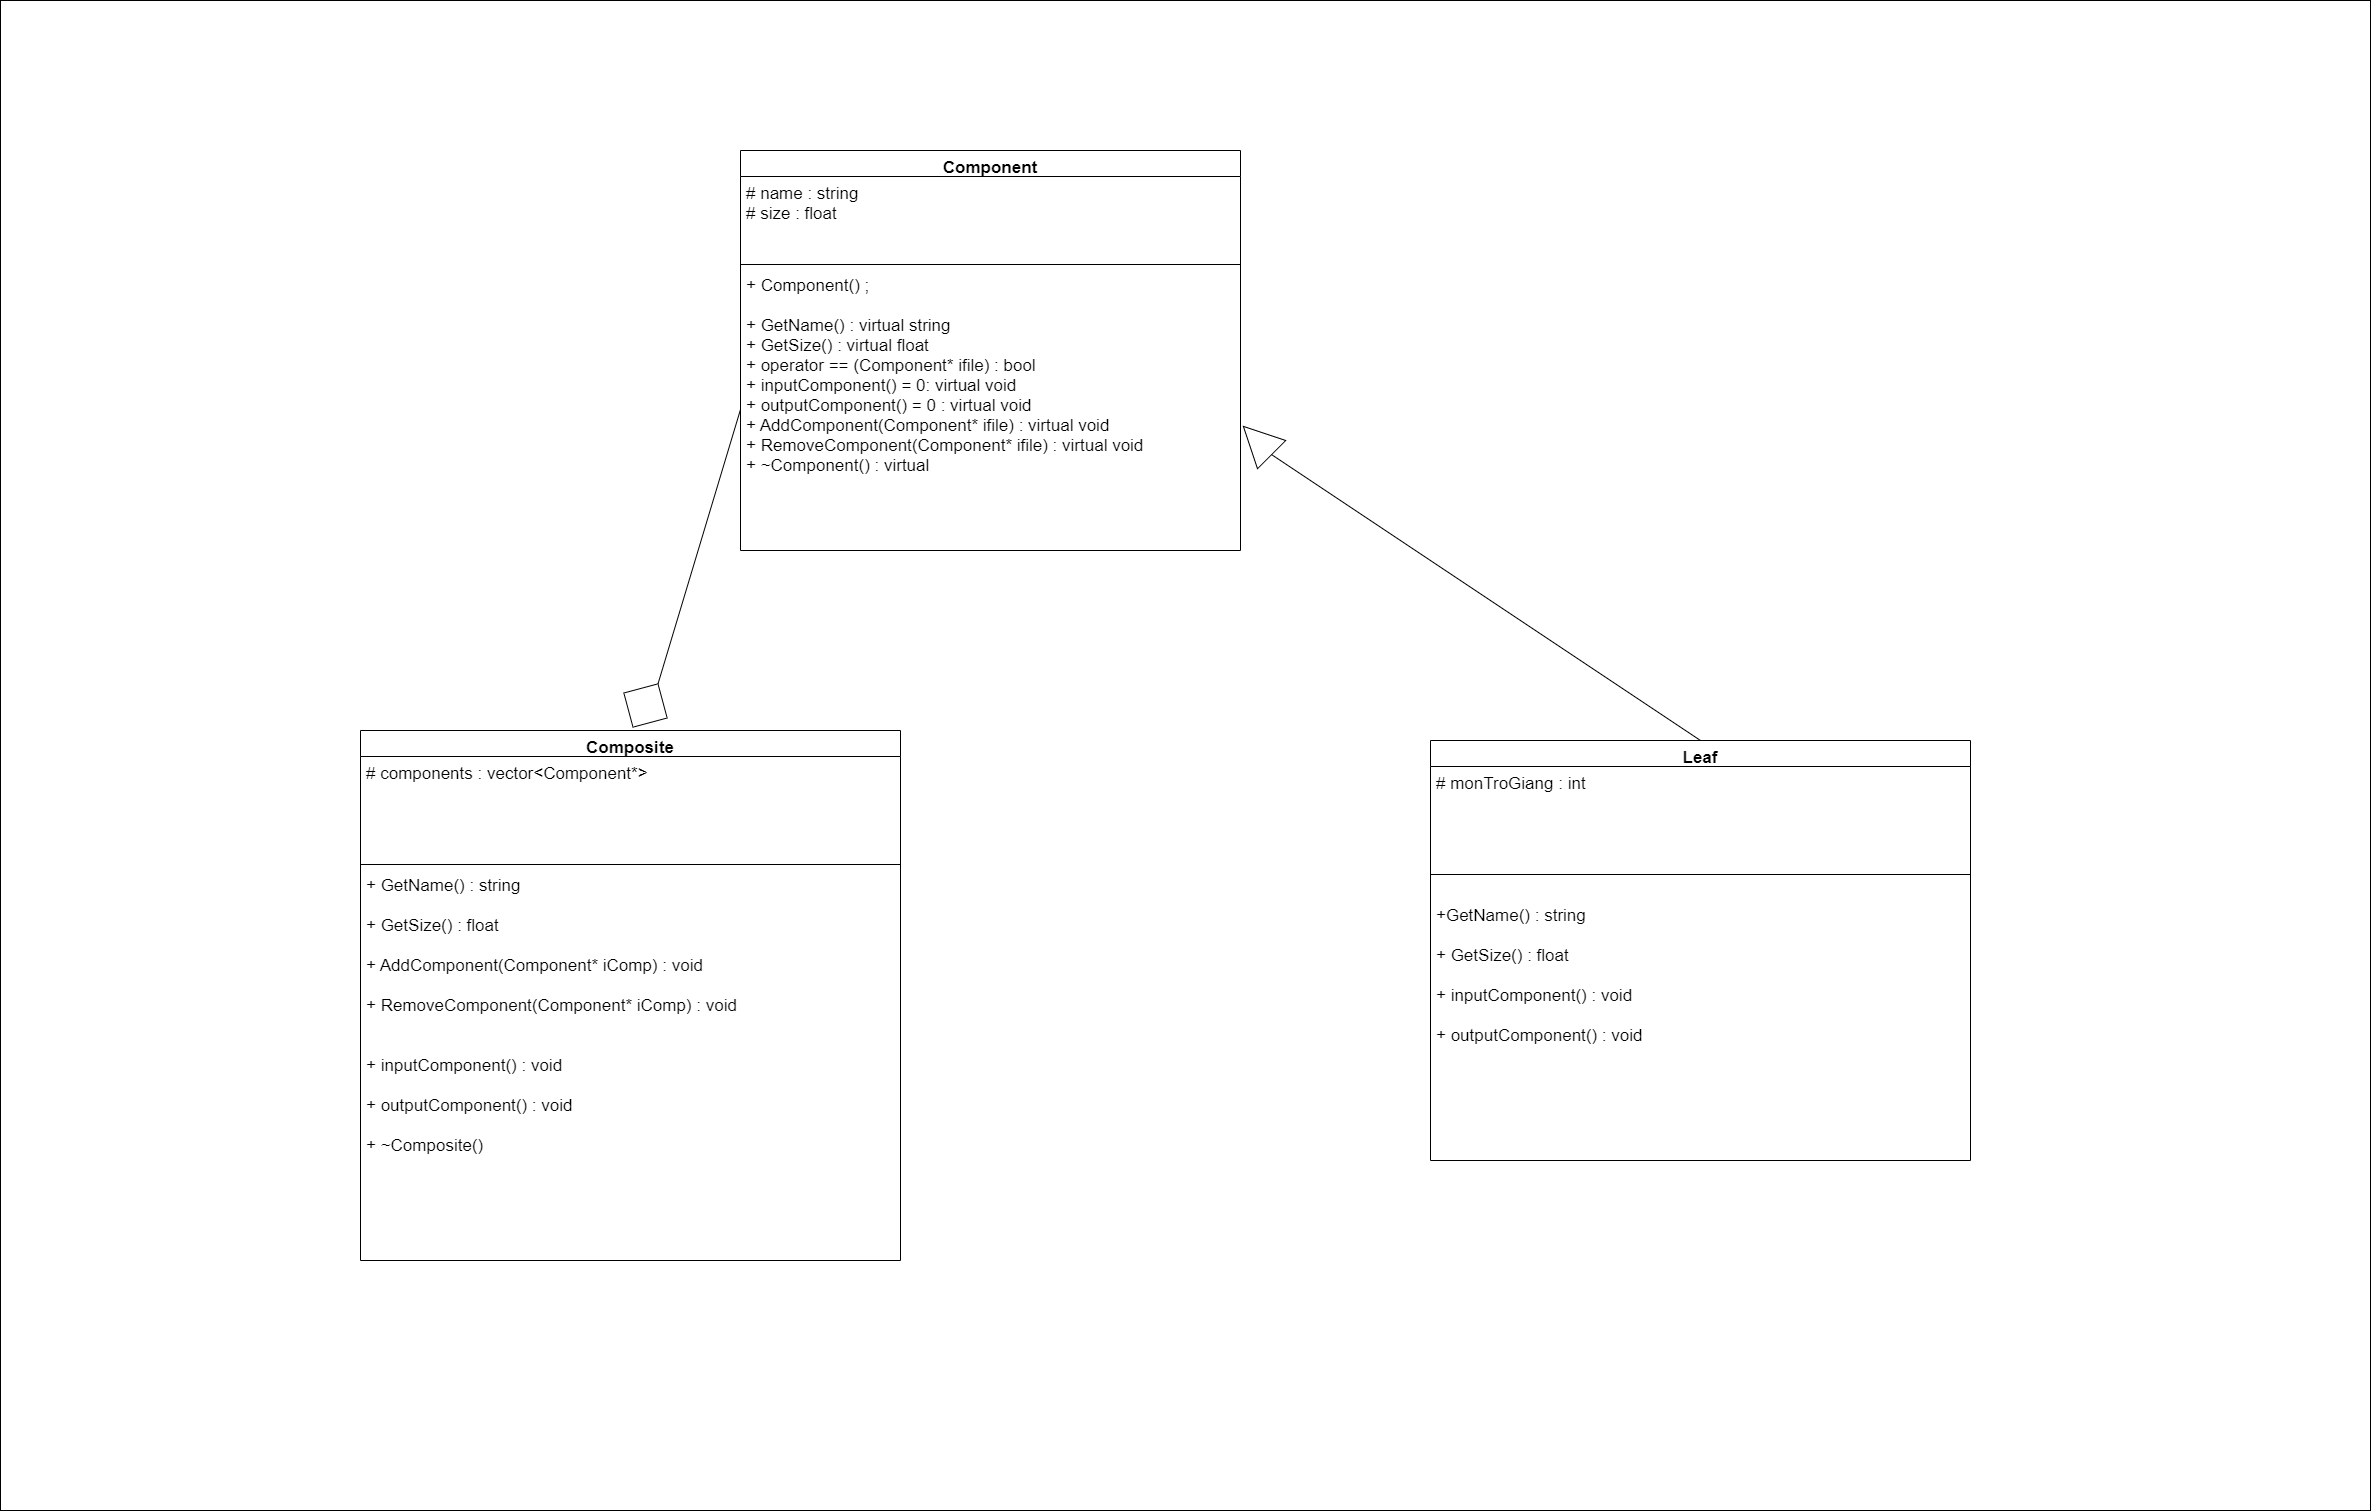

The diagram above was exported from draw.io. Its source (the exported page's mxGraphModel, read from the mxfile embedded in the PNG):
<mxGraphModel dx="2673" dy="2972" grid="1" gridSize="10" guides="1" tooltips="1" connect="1" arrows="1" fold="1" page="1" pageScale="1" pageWidth="827" pageHeight="1169" math="0" shadow="0">
  <root>
    <mxCell id="0" />
    <mxCell id="1" parent="0" />
    <mxCell id="_BD_svPuf7T6Z81M2vwB-44" value="" style="rounded=0;whiteSpace=wrap;html=1;" parent="1" vertex="1">
      <mxGeometry x="830" y="-720" width="2370" height="1510" as="geometry" />
    </mxCell>
    <mxCell id="_BD_svPuf7T6Z81M2vwB-45" value="Composite" style="swimlane;fontStyle=1;align=center;verticalAlign=top;childLayout=stackLayout;horizontal=1;startSize=26;horizontalStack=0;resizeParent=1;resizeParentMax=0;resizeLast=0;collapsible=1;marginBottom=0;fontSize=17;" parent="1" vertex="1">
      <mxGeometry x="1190" y="10" width="540" height="530" as="geometry" />
    </mxCell>
    <mxCell id="_BD_svPuf7T6Z81M2vwB-46" value="# components : vector&lt;Component*&gt;" style="text;strokeColor=none;fillColor=none;align=left;verticalAlign=top;spacingLeft=4;spacingRight=4;overflow=hidden;rotatable=0;points=[[0,0.5],[1,0.5]];portConstraint=eastwest;fontSize=17;" parent="_BD_svPuf7T6Z81M2vwB-45" vertex="1">
      <mxGeometry y="26" width="540" height="104" as="geometry" />
    </mxCell>
    <mxCell id="_BD_svPuf7T6Z81M2vwB-47" value="" style="line;strokeWidth=1;fillColor=none;align=left;verticalAlign=middle;spacingTop=-1;spacingLeft=3;spacingRight=3;rotatable=0;labelPosition=right;points=[];portConstraint=eastwest;fontSize=17;" parent="_BD_svPuf7T6Z81M2vwB-45" vertex="1">
      <mxGeometry y="130" width="540" height="8" as="geometry" />
    </mxCell>
    <mxCell id="_BD_svPuf7T6Z81M2vwB-48" value="+ GetName() : string&#10;&#10;+ GetSize() : float&#10;&#10;+ AddComponent(Component* iComp) : void&#10;&#10;+ RemoveComponent(Component* iComp) : void&#10;&#09;&#10;&#10;+ inputComponent() : void&#10;&#10;+ outputComponent() : void&#10;&#10;+ ~Composite() " style="text;strokeColor=none;fillColor=none;align=left;verticalAlign=top;spacingLeft=4;spacingRight=4;overflow=hidden;rotatable=0;points=[[0,0.5],[1,0.5]];portConstraint=eastwest;fontSize=17;" parent="_BD_svPuf7T6Z81M2vwB-45" vertex="1">
      <mxGeometry y="138" width="540" height="392" as="geometry" />
    </mxCell>
    <mxCell id="_BD_svPuf7T6Z81M2vwB-49" value="Component" style="swimlane;fontStyle=1;align=center;verticalAlign=top;childLayout=stackLayout;horizontal=1;startSize=26;horizontalStack=0;resizeParent=1;resizeParentMax=0;resizeLast=0;collapsible=1;marginBottom=0;fontSize=17;" parent="1" vertex="1">
      <mxGeometry x="1570" y="-570" width="500" height="400" as="geometry" />
    </mxCell>
    <mxCell id="_BD_svPuf7T6Z81M2vwB-50" value="# name : string&#10;# size : float" style="text;strokeColor=none;fillColor=none;align=left;verticalAlign=top;spacingLeft=4;spacingRight=4;overflow=hidden;rotatable=0;points=[[0,0.5],[1,0.5]];portConstraint=eastwest;fontSize=17;" parent="_BD_svPuf7T6Z81M2vwB-49" vertex="1">
      <mxGeometry y="26" width="500" height="84" as="geometry" />
    </mxCell>
    <mxCell id="_BD_svPuf7T6Z81M2vwB-51" value="" style="line;strokeWidth=1;fillColor=none;align=left;verticalAlign=middle;spacingTop=-1;spacingLeft=3;spacingRight=3;rotatable=0;labelPosition=right;points=[];portConstraint=eastwest;fontSize=17;" parent="_BD_svPuf7T6Z81M2vwB-49" vertex="1">
      <mxGeometry y="110" width="500" height="8" as="geometry" />
    </mxCell>
    <mxCell id="_BD_svPuf7T6Z81M2vwB-52" value="+ Component() ;&#10;&#09;&#10;+ GetName() : virtual string&#10;+ GetSize() : virtual float&#10;+ operator == (Component* ifile) : bool&#10;+ inputComponent() = 0: virtual void&#10;+ outputComponent() = 0 : virtual void&#10;+ AddComponent(Component* ifile) : virtual void&#10;+ RemoveComponent(Component* ifile) : virtual void&#10;+ ~Component() : virtual" style="text;strokeColor=none;fillColor=none;align=left;verticalAlign=top;spacingLeft=4;spacingRight=4;overflow=hidden;rotatable=0;points=[[0,0.5],[1,0.5]];portConstraint=eastwest;fontSize=17;" parent="_BD_svPuf7T6Z81M2vwB-49" vertex="1">
      <mxGeometry y="118" width="500" height="282" as="geometry" />
    </mxCell>
    <mxCell id="_BD_svPuf7T6Z81M2vwB-53" value="Leaf" style="swimlane;fontStyle=1;align=center;verticalAlign=top;childLayout=stackLayout;horizontal=1;startSize=26;horizontalStack=0;resizeParent=1;resizeParentMax=0;resizeLast=0;collapsible=1;marginBottom=0;fontSize=17;" parent="1" vertex="1">
      <mxGeometry x="2260" y="20" width="540" height="420" as="geometry" />
    </mxCell>
    <mxCell id="_BD_svPuf7T6Z81M2vwB-54" value="# monTroGiang : int &#10;" style="text;strokeColor=none;fillColor=none;align=left;verticalAlign=top;spacingLeft=4;spacingRight=4;overflow=hidden;rotatable=0;points=[[0,0.5],[1,0.5]];portConstraint=eastwest;fontSize=17;" parent="_BD_svPuf7T6Z81M2vwB-53" vertex="1">
      <mxGeometry y="26" width="540" height="104" as="geometry" />
    </mxCell>
    <mxCell id="_BD_svPuf7T6Z81M2vwB-55" value="" style="line;strokeWidth=1;fillColor=none;align=left;verticalAlign=middle;spacingTop=-1;spacingLeft=3;spacingRight=3;rotatable=0;labelPosition=right;points=[];portConstraint=eastwest;fontSize=17;" parent="_BD_svPuf7T6Z81M2vwB-53" vertex="1">
      <mxGeometry y="130" width="540" height="8" as="geometry" />
    </mxCell>
    <mxCell id="_BD_svPuf7T6Z81M2vwB-56" value="&#10;+GetName() : string&#10;&#10;+ GetSize() : float&#10;&#10;+ inputComponent() : void&#10;&#10;+ outputComponent() : void" style="text;strokeColor=none;fillColor=none;align=left;verticalAlign=top;spacingLeft=4;spacingRight=4;overflow=hidden;rotatable=0;points=[[0,0.5],[1,0.5]];portConstraint=eastwest;fontSize=17;" parent="_BD_svPuf7T6Z81M2vwB-53" vertex="1">
      <mxGeometry y="138" width="540" height="282" as="geometry" />
    </mxCell>
    <mxCell id="_BD_svPuf7T6Z81M2vwB-69" value="" style="triangle;whiteSpace=wrap;html=1;rotation=-135;" parent="1" vertex="1">
      <mxGeometry x="2067" y="-300" width="40" height="40" as="geometry" />
    </mxCell>
    <mxCell id="_BD_svPuf7T6Z81M2vwB-70" value="" style="endArrow=none;html=1;rounded=0;entryX=0;entryY=0.5;entryDx=0;entryDy=0;exitX=0.5;exitY=0;exitDx=0;exitDy=0;" parent="1" source="_BD_svPuf7T6Z81M2vwB-53" target="_BD_svPuf7T6Z81M2vwB-69" edge="1">
      <mxGeometry width="50" height="50" relative="1" as="geometry">
        <mxPoint x="1590" y="60" as="sourcePoint" />
        <mxPoint x="1640" y="10" as="targetPoint" />
      </mxGeometry>
    </mxCell>
    <mxCell id="AHSSgLaL1mau7Qa4c4VJ-2" value="" style="rhombus;whiteSpace=wrap;html=1;direction=south;rotation=30;" vertex="1" parent="1">
      <mxGeometry x="1450" y="-40" width="50" height="50" as="geometry" />
    </mxCell>
    <mxCell id="AHSSgLaL1mau7Qa4c4VJ-3" value="" style="endArrow=none;html=1;rounded=0;exitX=0;exitY=0.5;exitDx=0;exitDy=0;entryX=0;entryY=0.5;entryDx=0;entryDy=0;" edge="1" parent="1" source="AHSSgLaL1mau7Qa4c4VJ-2" target="_BD_svPuf7T6Z81M2vwB-52">
      <mxGeometry width="50" height="50" relative="1" as="geometry">
        <mxPoint x="1410" y="-10" as="sourcePoint" />
        <mxPoint x="1460" y="-60" as="targetPoint" />
      </mxGeometry>
    </mxCell>
  </root>
</mxGraphModel>